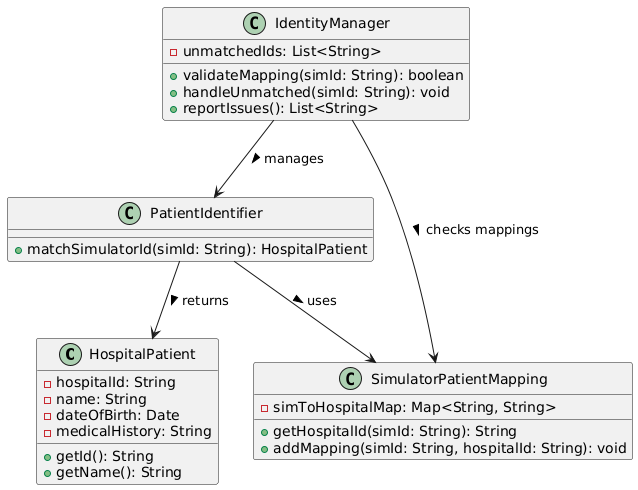

The diagram above was rendered by PlantUML. Its source (embedded in the PNG):
@startuml
'---------------------------
' Class: HospitalPatient
'---------------------------
class HospitalPatient {
    - hospitalId: String
    - name: String
    - dateOfBirth: Date
    - medicalHistory: String
    + getId(): String
    + getName(): String
}

'---------------------------
' Class: PatientIdentifier
'---------------------------
class PatientIdentifier {
    + matchSimulatorId(simId: String): HospitalPatient
}

'---------------------------
' Class: IdentityManager
'---------------------------
class IdentityManager {
    - unmatchedIds: List<String>
    + validateMapping(simId: String): boolean
    + handleUnmatched(simId: String): void
    + reportIssues(): List<String>
}

'---------------------------
' Class: SimulatorPatientMapping
'---------------------------
class SimulatorPatientMapping {
    - simToHospitalMap: Map<String, String>
    + getHospitalId(simId: String): String
    + addMapping(simId: String, hospitalId: String): void
}

'---------------------------
' Relationships
'---------------------------
PatientIdentifier --> SimulatorPatientMapping : uses >
PatientIdentifier --> HospitalPatient : returns >
IdentityManager --> PatientIdentifier : manages >
IdentityManager --> SimulatorPatientMapping : checks mappings >
@enduml